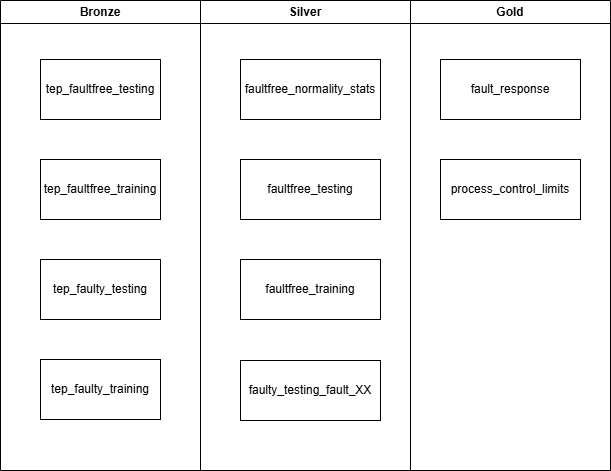

The diagram above was exported from draw.io. Its source (the exported page's mxGraphModel, read from the mxfile embedded in the PNG):
<mxGraphModel dx="1414" dy="841" grid="1" gridSize="10" guides="1" tooltips="1" connect="1" arrows="1" fold="1" page="1" pageScale="1" pageWidth="850" pageHeight="1100" math="0" shadow="0">
  <root>
    <mxCell id="0" />
    <mxCell id="1" parent="0" />
    <mxCell id="Knmd9VxB83wB2fZdR3gA-1" parent="1" style="swimlane;whiteSpace=wrap;html=1;startSize=23;" value="Bronze" vertex="1">
      <mxGeometry height="470" width="200" x="80" y="80" as="geometry" />
    </mxCell>
    <mxCell id="Knmd9VxB83wB2fZdR3gA-4" parent="Knmd9VxB83wB2fZdR3gA-1" style="rounded=0;whiteSpace=wrap;html=1;" value="tep_faultfree_testing" vertex="1">
      <mxGeometry height="60" width="120" x="40" y="59" as="geometry" />
    </mxCell>
    <mxCell id="Knmd9VxB83wB2fZdR3gA-5" parent="Knmd9VxB83wB2fZdR3gA-1" style="rounded=0;whiteSpace=wrap;html=1;" value="tep_faultfree_training" vertex="1">
      <mxGeometry height="60" width="120" x="40" y="159" as="geometry" />
    </mxCell>
    <mxCell id="Knmd9VxB83wB2fZdR3gA-7" parent="Knmd9VxB83wB2fZdR3gA-1" style="rounded=0;whiteSpace=wrap;html=1;" value="tep_faulty_testing" vertex="1">
      <mxGeometry height="60" width="120" x="40" y="259" as="geometry" />
    </mxCell>
    <mxCell id="Knmd9VxB83wB2fZdR3gA-6" parent="Knmd9VxB83wB2fZdR3gA-1" style="rounded=0;whiteSpace=wrap;html=1;" value="tep_faulty_training" vertex="1">
      <mxGeometry height="60" width="120" x="40" y="359" as="geometry" />
    </mxCell>
    <mxCell id="Knmd9VxB83wB2fZdR3gA-2" parent="1" style="swimlane;whiteSpace=wrap;html=1;" value="Silver" vertex="1">
      <mxGeometry height="470" width="210" x="280" y="80" as="geometry" />
    </mxCell>
    <mxCell id="Knmd9VxB83wB2fZdR3gA-8" parent="Knmd9VxB83wB2fZdR3gA-2" style="rounded=0;whiteSpace=wrap;html=1;" value="faultfree_normality_stats" vertex="1">
      <mxGeometry height="60" width="140" x="40" y="59" as="geometry" />
    </mxCell>
    <mxCell id="Knmd9VxB83wB2fZdR3gA-9" parent="Knmd9VxB83wB2fZdR3gA-2" style="rounded=0;whiteSpace=wrap;html=1;" value="faultfree_testing" vertex="1">
      <mxGeometry height="60" width="140" x="40" y="159" as="geometry" />
    </mxCell>
    <mxCell id="Knmd9VxB83wB2fZdR3gA-10" parent="Knmd9VxB83wB2fZdR3gA-2" style="rounded=0;whiteSpace=wrap;html=1;" value="faultfree_training" vertex="1">
      <mxGeometry height="60" width="140" x="40" y="259" as="geometry" />
    </mxCell>
    <mxCell id="Knmd9VxB83wB2fZdR3gA-11" parent="Knmd9VxB83wB2fZdR3gA-2" style="rounded=0;whiteSpace=wrap;html=1;" value="faulty_testing_fault_XX" vertex="1">
      <mxGeometry height="60" width="140" x="40" y="360" as="geometry" />
    </mxCell>
    <mxCell id="Knmd9VxB83wB2fZdR3gA-3" parent="1" style="swimlane;whiteSpace=wrap;html=1;" value="Gold" vertex="1">
      <mxGeometry height="470" width="200" x="490" y="80" as="geometry" />
    </mxCell>
    <mxCell id="Knmd9VxB83wB2fZdR3gA-12" parent="Knmd9VxB83wB2fZdR3gA-3" style="rounded=0;whiteSpace=wrap;html=1;" value="fault_response" vertex="1">
      <mxGeometry height="60" width="140" x="30" y="59" as="geometry" />
    </mxCell>
    <mxCell id="Knmd9VxB83wB2fZdR3gA-13" parent="Knmd9VxB83wB2fZdR3gA-3" style="rounded=0;whiteSpace=wrap;html=1;" value="process_control_limits" vertex="1">
      <mxGeometry height="60" width="140" x="30" y="159" as="geometry" />
    </mxCell>
  </root>
</mxGraphModel>